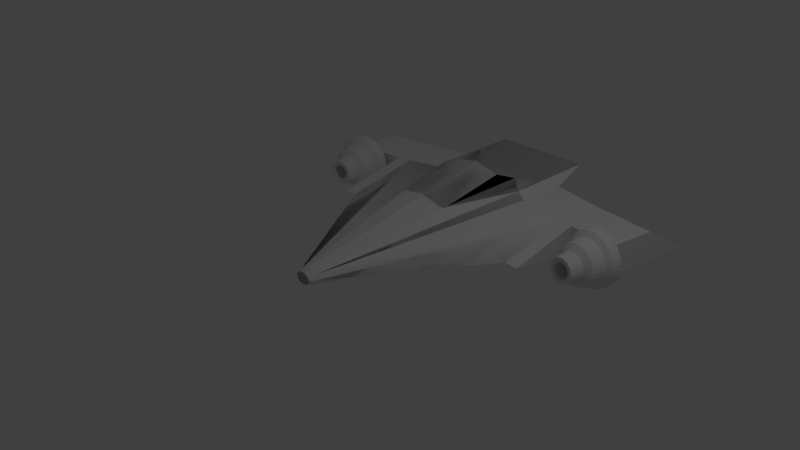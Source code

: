 # Source: SpaceShipV2.blend  (saved by Blender 2.79.0; exported with 4.5.12 LTS)
import bpy
from mathutils import Matrix  # noqa: F401  (used for matrix-valued properties, if any)

bpy.ops.wm.read_factory_settings(use_empty=True)
scene = bpy.context.scene
scene.name = 'Scene'

# ---- collections
col_collection_1 = bpy.data.collections.new('Collection 1'); scene.collection.children.link(col_collection_1)

# ---- world
world_world = bpy.data.worlds.new('World'); scene.world = world_world
world_world.color = (0.05088, 0.05088, 0.05088)
world_world.use_sun_shadow = False
world_world.sun_shadow_jitter_overblur = 0.0
world_world.cycles.sampling_method = 'MANUAL'

# ---- cameras
cam_camera = bpy.data.cameras.new('Camera')
cam_camera.clip_end = 100.0
cam_camera.lens = 35.0
cam_camera.sensor_width = 32.0
cam_camera.sensor_height = 18.0
cam_camera.ortho_scale = 7.314
cam_camera.dof.focus_distance = 0.0
cam_camera.dof.aperture_fstop = 128.0

# ---- lights
light_lamp = bpy.data.lights.new('Lamp', 'POINT')
light_lamp.transmission_factor = 0.0
light_lamp.cutoff_distance = 30.0
light_lamp.energy = 100.0
light_lamp.shadow_buffer_clip_start = 1.001
light_lamp.shadow_soft_size = 0.1
light_lamp.shadow_maximum_resolution = 0.006
light_lamp.use_absolute_resolution = True

# ---- meshes
me_cone = bpy.data.meshes.new('Cone')
me_cone.from_pydata([(0.3827, 0.4685, -1.0), (0.0534, 0.1289, 1.061), (0.7071, 0.4685, -2.079), (0.09868, 0.09868, 1.061), (1.424, 0.2818, -2.079), (0.1012, 0.07899, 1.061), (-1.424, 0.2818, -2.079), (-0.1012, 0.07899, 1.061), (-0.7071, 0.4685, -2.079), (-0.09868, 0.09868, 1.061), (-0.3827, 0.4685, -1.0), (-0.0534, 0.1289, 1.061), (0.3827, 0.4685, -2.4), (0.6187, 0.4197, -3.468), (1.624, -0.1517, -3.479), (-1.624, -0.1517, -3.479), (-0.6187, 0.4197, -3.468), (-0.3827, 0.4685, -2.4), (0.06506, 0.1571, 1.0), (0.1202, 0.1202, 1.0), (0.1571, 0.06506, 1.0), (-0.1202, 0.1202, 1.0), (-0.1571, 0.06506, 1.0), (-0.06506, 0.1571, 1.0), (0.05965, 0.144, 1.05), (0.1102, 0.1102, 1.05), (0.1311, 0.06506, 1.05), (-0.1102, 0.1102, 1.05), (-0.1311, 0.06506, 1.05), (-0.05965, 0.144, 1.05), (0.05731, 0.1383, 1.07), (0.1059, 0.1059, 1.07), (0.1199, 0.07106, 1.07), (-0.1059, 0.1059, 1.07), (-0.1199, 0.07106, 1.07), (-0.05731, 0.1383, 1.07), (0.3827, 0.4685, -1.0), (-0.3827, 0.4685, -1.0), (0.3827, 0.6414, -2.0), (-0.3827, 0.6414, -2.0), (0.1571, 0.06506, 1.0), (1.424, 0.06506, -1.0), (-0.1571, 0.06506, 1.0), (-1.424, 0.06506, -1.0), (1.624, 0.06506, -2.4), (-1.624, 0.06506, -2.4), (0.8155, 0.3752, -2.079), (-0.8155, 0.3752, -2.079), (0.3544, -0.009596, -3.372), (-0.3544, -0.009596, -3.372), (-0.7071, 0.4685, -2.779), (-1.524, 0.2818, -2.779), (0.7071, 0.4685, -2.779), (1.524, 0.2818, -2.779), (0.8655, 0.3752, -2.779), (-0.8655, 0.3752, -2.779), (-0.3827, -0.3384, -1.0), (-0.0534, 0.001182, 1.061), (-0.7071, -0.3384, -2.079), (-0.09868, 0.03143, 1.061), (-1.424, -0.1517, -2.079), (-0.1012, 0.05112, 1.061), (1.424, -0.1517, -2.079), (0.1012, 0.05112, 1.061), (0.7071, -0.3384, -2.079), (0.09868, 0.03143, 1.061), (0.3827, -0.3384, -1.0), (0.0534, 0.001182, 1.061), (-0.3827, -0.3384, -2.4), (-0.7071, -0.3384, -3.479), (-1.624, -0.1517, -3.479), (1.624, -0.1517, -3.479), (0.7071, -0.3384, -3.479), (0.3827, -0.3384, -2.4), (-0.06506, -0.02695, 1.0), (-0.1202, 0.009904, 1.0), (-0.1571, 0.06506, 1.0), (0.1202, 0.009904, 1.0), (0.1571, 0.06506, 1.0), (0.06506, -0.02695, 1.0), (-0.05965, -0.01389, 1.05), (-0.1102, 0.0199, 1.05), (-0.1311, 0.06506, 1.05), (0.1102, 0.0199, 1.05), (0.1311, 0.06506, 1.05), (0.05965, -0.01389, 1.05), (-0.05731, -0.008238, 1.07), (-0.1059, 0.02422, 1.07), (-0.1199, 0.05906, 1.07), (0.1059, 0.02422, 1.07), (0.1199, 0.05906, 1.07), (0.05731, -0.008238, 1.07), (-0.3827, -0.3384, -1.0), (0.3827, -0.3384, -1.0), (-0.3827, -0.5113, -2.0), (0.3827, -0.5113, -2.0), (-0.1571, 0.06506, 1.0), (-1.424, 0.06506, -1.0), (0.1571, 0.06506, 1.0), (1.424, 0.06506, -1.0), (-1.624, 0.06506, -2.4), (1.624, 0.06506, -2.4), (-0.8155, -0.245, -2.079), (0.8155, -0.245, -2.079), (-0.9155, -0.245, -3.361), (0.9155, -0.245, -3.361), (0.7071, -0.3384, -2.779), (1.524, -0.1517, -2.779), (-0.7071, -0.3384, -2.779), (-1.524, -0.1517, -2.779), (-0.8655, -0.245, -2.779), (0.8655, -0.245, -2.779), (-0.3827, -0.05839, -3.361), (-0.7071, 0.4685, -3.479), (0.7071, 0.4685, -3.479), (0.3827, -0.05839, -3.361), (0.442, 0.333, -3.398), (-0.442, 0.333, -3.398), (0.2978, 0.09891, -3.345), (-0.2978, 0.09891, -3.345), (-0.3544, 0.001326, -3.323), (-0.6187, 0.4306, -3.42), (0.6187, 0.4306, -3.42), (0.3544, 0.001326, -3.323), (0.1366, 0.3038, -3.253), (-0.1544, 0.3038, -3.253), (0.1366, 0.1499, -3.218), (-0.1544, 0.1499, -3.218), (-0.2978, 0.1098, -3.296), (-0.442, 0.344, -3.349), (0.442, 0.344, -3.349), (0.2978, 0.1098, -3.296), (-1.524, 0.2818, -2.779), (-1.424, 0.2818, -2.079), (-1.524, -0.1517, -2.779), (-1.424, -0.1517, -2.079), (-1.424, 0.06506, -1.0), (-1.624, -0.1517, -3.479), (-1.723, 0.2818, -2.765), (-1.623, 0.2818, -2.065), (-1.723, -0.1517, -2.765), (-1.623, -0.1517, -2.065), (-1.623, 0.06506, -0.9858), (-1.823, -0.1517, -3.465), (-2.218, 0.2818, -2.694), (-2.148, 0.2516, -1.99), (-2.218, -0.1517, -2.694), (-2.148, -0.1215, -1.99), (-2.318, -0.1517, -3.394), (-2.416, 0.2818, -2.666), (-2.286, 0.2516, -1.97), (-2.416, -0.1517, -2.666), (-2.286, -0.1215, -1.97), (-2.516, -0.1517, -3.366), (-2.118, 0.2818, -1.994), (-2.118, -0.1517, -1.994), (-2.316, 0.2818, -1.966), (-2.316, -0.1517, -1.966), (-2.158, 0.2516, -1.495), (-2.158, -0.1215, -1.495), (-2.236, 0.2516, -1.475), (-2.236, -0.1215, -1.475), (-2.184, 0.5209, -1.884), (-2.155, 0.4407, -1.695), (-2.107, 0.5133, -1.896), (-2.094, 0.4346, -1.705), (-2.033, 0.4907, -1.907), (-2.035, 0.4165, -1.714), (-1.965, 0.4539, -1.917), (-1.981, 0.3872, -1.722), (-1.906, 0.4045, -1.926), (-1.933, 0.3477, -1.729), (-1.857, 0.3442, -1.934), (-1.894, 0.2996, -1.735), (-1.821, 0.2755, -1.939), (-1.865, 0.2448, -1.739), (-1.798, 0.2009, -1.942), (-1.848, 0.1852, -1.742), (-1.791, 0.1233, -1.944), (-1.842, 0.1233, -1.743), (-1.798, 0.04577, -1.942), (-1.848, 0.06144, -1.742), (-1.821, -0.02882, -1.939), (-1.865, 0.00191, -1.739), (-1.857, -0.09756, -1.934), (-1.894, -0.05295, -1.735), (-1.906, -0.1578, -1.926), (-1.933, -0.101, -1.729), (-1.965, -0.2073, -1.917), (-1.981, -0.1405, -1.722), (-2.033, -0.244, -1.907), (-2.035, -0.1698, -1.714), (-2.107, -0.2666, -1.896), (-2.094, -0.1879, -1.705), (-2.184, -0.2743, -1.884), (-2.155, -0.194, -1.695), (-2.261, -0.2666, -1.873), (-2.217, -0.1879, -1.686), (-2.334, -0.244, -1.862), (-2.275, -0.1698, -1.677), (-2.402, -0.2073, -1.851), (-2.33, -0.1405, -1.669), (-2.462, -0.1578, -1.842), (-2.377, -0.101, -1.662), (-2.511, -0.09756, -1.835), (-2.416, -0.05295, -1.656), (-2.547, -0.02882, -1.829), (-2.445, 0.00191, -1.652), (-2.569, 0.04577, -1.826), (-2.463, 0.06144, -1.649), (-2.577, 0.1233, -1.825), (-2.469, 0.1233, -1.648), (-2.569, 0.2009, -1.826), (-2.463, 0.1852, -1.649), (-2.547, 0.2755, -1.829), (-2.445, 0.2448, -1.652), (-2.511, 0.3442, -1.835), (-2.416, 0.2996, -1.656), (-2.462, 0.4045, -1.842), (-2.377, 0.3477, -1.662), (-2.402, 0.4539, -1.851), (-2.33, 0.3872, -1.669), (-2.334, 0.4907, -1.862), (-2.275, 0.4165, -1.677), (-2.261, 0.5133, -1.873), (-2.217, 0.4346, -1.686), (-2.089, 0.5025, -1.761), (-2.164, 0.51, -1.75), (-2.017, 0.4805, -1.772), (-1.951, 0.4448, -1.782), (-1.893, 0.3967, -1.791), (-1.846, 0.3381, -1.798), (-1.81, 0.2713, -1.803), (-1.789, 0.1988, -1.807), (-1.781, 0.1233, -1.808), (-1.789, 0.04791, -1.807), (-1.81, -0.02461, -1.803), (-1.846, -0.09145, -1.798), (-1.893, -0.15, -1.791), (-1.951, -0.1981, -1.782), (-2.017, -0.2338, -1.772), (-2.089, -0.2558, -1.761), (-2.164, -0.2633, -1.75), (-2.238, -0.2558, -1.739), (-2.31, -0.2338, -1.728), (-2.376, -0.1981, -1.718), (-2.434, -0.15, -1.709), (-2.481, -0.09145, -1.702), (-2.517, -0.02461, -1.697), (-2.539, 0.04791, -1.693), (-2.546, 0.1233, -1.692), (-2.539, 0.1988, -1.693), (-2.517, 0.2713, -1.697), (-2.481, 0.3381, -1.702), (-2.434, 0.3967, -1.709), (-2.376, 0.4448, -1.718), (-2.31, 0.4805, -1.728), (-2.238, 0.5025, -1.739), (-2.079, 0.3205, -1.454), (-2.118, 0.3244, -1.448), (-2.042, 0.3091, -1.46), (-2.008, 0.2905, -1.465), (-1.977, 0.2655, -1.469), (-1.953, 0.235, -1.473), (-1.934, 0.2003, -1.476), (-1.923, 0.1626, -1.478), (-1.919, 0.1233, -1.478), (-1.923, 0.08412, -1.478), (-1.934, 0.0464, -1.476), (-1.953, 0.01165, -1.473), (-1.977, -0.01882, -1.469), (-2.008, -0.04382, -1.465), (-2.042, -0.0624, -1.46), (-2.079, -0.07384, -1.454), (-2.118, -0.0777, -1.448), (-2.157, -0.07384, -1.442), (-2.194, -0.0624, -1.437), (-2.228, -0.04382, -1.432), (-2.259, -0.01882, -1.427), (-2.283, 0.01165, -1.423), (-2.302, 0.0464, -1.42), (-2.313, 0.08412, -1.419), (-2.317, 0.1233, -1.418), (-2.313, 0.1626, -1.419), (-2.302, 0.2003, -1.42), (-2.283, 0.235, -1.423), (-2.259, 0.2655, -1.427), (-2.228, 0.2905, -1.432), (-2.194, 0.3091, -1.437), (-2.157, 0.3205, -1.442), (-2.071, 0.4084, -1.518), (-2.127, 0.414, -1.51), (-2.017, 0.3919, -1.527), (-1.968, 0.365, -1.534), (-1.924, 0.3289, -1.541), (-1.888, 0.2848, -1.546), (-1.862, 0.2346, -1.55), (-1.845, 0.18, -1.553), (-1.84, 0.1233, -1.553), (-1.845, 0.06664, -1.553), (-1.862, 0.01211, -1.55), (-1.888, -0.03814, -1.546), (-1.924, -0.08218, -1.541), (-1.968, -0.1183, -1.534), (-2.017, -0.1452, -1.527), (-2.071, -0.1617, -1.518), (-2.127, -0.1673, -1.51), (-2.183, -0.1617, -1.502), (-2.237, -0.1452, -1.493), (-2.287, -0.1183, -1.486), (-2.331, -0.08218, -1.479), (-2.366, -0.03814, -1.474), (-2.393, 0.01211, -1.47), (-2.409, 0.06664, -1.467), (-2.415, 0.1233, -1.467), (-2.409, 0.18, -1.467), (-2.393, 0.2346, -1.47), (-2.366, 0.2848, -1.474), (-2.331, 0.3289, -1.479), (-2.287, 0.365, -1.486), (-2.237, 0.3919, -1.493), (-2.183, 0.4084, -1.502), (-2.068, 0.2368, -1.27), (-2.091, 0.239, -1.267), (-2.047, 0.2302, -1.273), (-2.027, 0.2195, -1.276), (-2.01, 0.2051, -1.279), (-1.996, 0.1876, -1.281), (-1.985, 0.1676, -1.283), (-1.978, 0.1459, -1.284), (-1.976, 0.1233, -1.284), (-1.978, 0.1008, -1.284), (-1.985, 0.07907, -1.283), (-1.996, 0.05907, -1.281), (-2.01, 0.04154, -1.279), (-2.027, 0.02715, -1.276), (-2.047, 0.01646, -1.273), (-2.068, 0.009877, -1.27), (-2.091, 0.007654, -1.267), (-2.113, 0.009877, -1.263), (-2.134, 0.01646, -1.26), (-2.154, 0.02715, -1.257), (-2.172, 0.04154, -1.255), (-2.186, 0.05907, -1.252), (-2.196, 0.07907, -1.251), (-2.203, 0.1008, -1.25), (-2.205, 0.1233, -1.25), (-2.203, 0.1459, -1.25), (-2.196, 0.1676, -1.251), (-2.186, 0.1876, -1.252), (-2.172, 0.2051, -1.255), (-2.154, 0.2195, -1.257), (-2.134, 0.2302, -1.26), (-2.113, 0.2368, -1.263), (-2.056, 0.2959, -1.268), (-2.09, 0.2992, -1.263), (-2.023, 0.2859, -1.273), (-1.993, 0.2696, -1.277), (-1.967, 0.2477, -1.281), (-1.945, 0.2211, -1.285), (-1.929, 0.1907, -1.287), (-1.919, 0.1577, -1.289), (-1.916, 0.1233, -1.289), (-1.919, 0.08902, -1.289), (-1.929, 0.05602, -1.287), (-1.945, 0.02561, -1.285), (-1.967, -0.001045, -1.281), (-1.993, -0.02292, -1.277), (-2.023, -0.03918, -1.273), (-2.056, -0.04919, -1.268), (-2.09, -0.05257, -1.263), (-2.124, -0.04919, -1.258), (-2.157, -0.03918, -1.253), (-2.187, -0.02292, -1.248), (-2.213, -0.001045, -1.244), (-2.235, 0.02561, -1.241), (-2.251, 0.05602, -1.239), (-2.261, 0.08902, -1.237), (-2.264, 0.1233, -1.237), (-2.261, 0.1577, -1.237), (-2.251, 0.1907, -1.239), (-2.235, 0.2211, -1.241), (-2.213, 0.2477, -1.244), (-2.187, 0.2696, -1.248), (-2.157, 0.2859, -1.253), (-2.124, 0.2959, -1.258), (-2.1, 0.2267, -1.468), (-2.121, 0.2288, -1.465), (-2.081, 0.2207, -1.471), (-2.063, 0.211, -1.474), (-2.047, 0.1979, -1.476), (-2.034, 0.1819, -1.478), (-2.024, 0.1637, -1.479), (-2.018, 0.1439, -1.48), (-2.016, 0.1233, -1.481), (-2.018, 0.1028, -1.48), (-2.024, 0.083, -1.479), (-2.034, 0.06477, -1.478), (-2.047, 0.0488, -1.476), (-2.063, 0.03569, -1.474), (-2.081, 0.02595, -1.471), (-2.1, 0.01995, -1.468), (-2.121, 0.01793, -1.465), (-2.141, 0.01995, -1.462), (-2.16, 0.02595, -1.459), (-2.178, 0.03569, -1.456), (-2.194, 0.0488, -1.454), (-2.207, 0.06477, -1.452), (-2.217, 0.083, -1.45), (-2.223, 0.1028, -1.449), (-2.225, 0.1233, -1.449), (-2.223, 0.1439, -1.449), (-2.217, 0.1637, -1.45), (-2.207, 0.1819, -1.452), (-2.194, 0.1979, -1.454), (-2.178, 0.211, -1.456), (-2.16, 0.2207, -1.459), (-2.141, 0.2267, -1.462), (0.0, 0.5446, -1.0), (0.0, 0.1396, 1.061), (-0.3827, 0.4685, -1.0), (-0.0534, 0.1289, 1.061), (-0.7071, 0.4685, -2.079), (-0.09868, 0.09868, 1.061), (-1.424, 0.2818, -2.079), (-0.1012, 0.07899, 1.061), (0.0, 0.06506, -1.0), (1.424, 0.2818, -2.079), (0.1012, 0.07899, 1.061), (0.7071, 0.4685, -2.079), (0.09868, 0.09868, 1.061), (0.3827, 0.4685, -1.0), (0.0534, 0.1289, 1.061), (0.0, 0.5446, -2.4), (-0.3827, 0.4685, -2.4), (-0.6187, 0.4197, -3.468), (-1.624, -0.1517, -3.479), (1.624, -0.1517, -3.479), (0.6187, 0.4197, -3.468), (0.3827, 0.4685, -2.4), (0.0, 0.06506, -2.4), (-0.06506, 0.1571, 1.0), (0.0, 0.17, 1.0), (-0.1202, 0.1202, 1.0), (-0.1571, 0.06506, 1.0), (0.1202, 0.1202, 1.0), (0.1571, 0.06506, 1.0), (0.06506, 0.1571, 1.0), (-0.05965, 0.144, 1.05), (0.0, 0.1559, 1.05), (-0.1102, 0.1102, 1.05), (-0.1311, 0.06506, 1.05), (0.1102, 0.1102, 1.05), (0.1311, 0.06506, 1.05), (0.05965, 0.144, 1.05), (-0.05731, 0.1383, 1.07), (0.0, 0.1497, 1.07), (-0.1059, 0.1059, 1.07), (-0.1199, 0.07106, 1.07), (0.1059, 0.1059, 1.07), (0.1199, 0.07106, 1.07), (0.05731, 0.1383, 1.07), (0.0, 0.5446, -1.0), (-0.3827, 0.4685, -1.0), (0.3827, 0.4685, -1.0), (0.0, 0.7175, -2.0), (-0.3827, 0.6414, -2.0), (0.3827, 0.6414, -2.0), (-0.1571, 0.06506, 1.0), (-1.424, 0.06506, -1.0), (0.1571, 0.06506, 1.0), (0.0, 0.06506, -1.0), (1.424, 0.06506, -1.0), (-1.624, 0.06506, -2.4), (0.0, 0.06506, -2.4), (1.624, 0.06506, -2.4), (-0.8155, 0.3752, -2.079), (0.8155, 0.3752, -2.079), (-0.3544, -0.009596, -3.372), (0.3544, -0.009596, -3.372), (0.7071, 0.4685, -2.779), (1.524, 0.2818, -2.779), (-0.7071, 0.4685, -2.779), (-1.524, 0.2818, -2.779), (-0.8655, 0.3752, -2.779), (0.8655, 0.3752, -2.779), (0.0, -0.4145, -1.0), (0.0, -0.009441, 1.061), (0.3827, -0.3384, -1.0), (0.0534, 0.001182, 1.061), (0.7071, -0.3384, -2.079), (0.09868, 0.03143, 1.061), (1.424, -0.1517, -2.079), (0.1012, 0.05112, 1.061), (0.0, 0.06506, -1.0), (-1.424, -0.1517, -2.079), (-0.1012, 0.05112, 1.061), (-0.7071, -0.3384, -2.079), (-0.09868, 0.03143, 1.061), (-0.3827, -0.3384, -1.0), (-0.0534, 0.001182, 1.061), (0.0, -0.4145, -2.4), (0.3827, -0.3384, -2.4), (0.7071, -0.3384, -3.479), (1.624, -0.1517, -3.479), (-1.624, -0.1517, -3.479), (-0.7071, -0.3384, -3.479), (-0.3827, -0.3384, -2.4), (0.0, 0.06506, -2.4), (0.06506, -0.02695, 1.0), (0.0, -0.03989, 1.0), (0.1202, 0.009904, 1.0), (0.1571, 0.06506, 1.0), (-0.1202, 0.009904, 1.0), (-0.1571, 0.06506, 1.0), (-0.06506, -0.02695, 1.0), (0.05965, -0.01389, 1.05), (0.0, -0.02575, 1.05), (0.1102, 0.0199, 1.05), (0.1311, 0.06506, 1.05), (-0.1102, 0.0199, 1.05), (-0.1311, 0.06506, 1.05), (-0.05965, -0.01389, 1.05), (0.05731, -0.008238, 1.07), (0.0, -0.01964, 1.07), (0.1059, 0.02422, 1.07), (0.1199, 0.05906, 1.07), (-0.1059, 0.02422, 1.07), (-0.1199, 0.05906, 1.07), (-0.05731, -0.008238, 1.07), (0.0, -0.4145, -1.0), (0.3827, -0.3384, -1.0), (-0.3827, -0.3384, -1.0), (0.0, -0.5874, -2.0), (0.3827, -0.5113, -2.0), (-0.3827, -0.5113, -2.0), (0.1571, 0.06506, 1.0), (1.424, 0.06506, -1.0), (-0.1571, 0.06506, 1.0), (0.0, 0.06506, -1.0), (-1.424, 0.06506, -1.0), (1.624, 0.06506, -2.4), (0.0, 0.06506, -2.4), (-1.624, 0.06506, -2.4), (0.8155, -0.245, -2.079), (-0.8155, -0.245, -2.079), (0.9155, -0.245, -3.361), (-0.9155, -0.245, -3.361), (-0.7071, -0.3384, -2.779), (-1.524, -0.1517, -2.779), (0.7071, -0.3384, -2.779), (1.524, -0.1517, -2.779), (0.8655, -0.245, -2.779), (-0.8655, -0.245, -2.779), (0.3827, -0.05839, -3.361), (0.7071, 0.4685, -3.479), (-0.7071, 0.4685, -3.479), (-0.3827, -0.05839, -3.361), (-0.442, 0.333, -3.398), (0.442, 0.333, -3.398), (-0.2978, 0.09891, -3.345), (0.2978, 0.09891, -3.345), (0.3544, 0.001326, -3.323), (0.6187, 0.4306, -3.42), (-0.6187, 0.4306, -3.42), (-0.3544, 0.001326, -3.323), (-0.1366, 0.3038, -3.253), (0.1544, 0.3038, -3.253), (-0.1366, 0.1499, -3.218), (0.1544, 0.1499, -3.218), (0.2978, 0.1098, -3.296), (0.442, 0.344, -3.349), (-0.442, 0.344, -3.349), (-0.2978, 0.1098, -3.296), (1.524, 0.2818, -2.779), (1.424, 0.2818, -2.079), (1.524, -0.1517, -2.779), (1.424, -0.1517, -2.079), (1.424, 0.06506, -1.0), (1.624, -0.1517, -3.479), (1.723, 0.2818, -2.765), (1.623, 0.2818, -2.065), (1.723, -0.1517, -2.765), (1.623, -0.1517, -2.065), (1.623, 0.06506, -0.9858), (1.823, -0.1517, -3.465), (2.218, 0.2818, -2.694), (2.148, 0.2516, -1.99), (2.218, -0.1517, -2.694), (2.148, -0.1215, -1.99), (2.318, -0.1517, -3.394), (2.416, 0.2818, -2.666), (2.286, 0.2516, -1.97), (2.416, -0.1517, -2.666), (2.286, -0.1215, -1.97), (2.516, -0.1517, -3.366), (2.118, 0.2818, -1.994), (2.118, -0.1517, -1.994), (2.316, 0.2818, -1.966), (2.316, -0.1517, -1.966), (2.158, 0.2516, -1.495), (2.158, -0.1215, -1.495), (2.236, 0.2516, -1.475), (2.236, -0.1215, -1.475), (2.184, 0.5209, -1.867), (2.155, 0.4407, -1.678), (2.107, 0.5133, -1.878), (2.094, 0.4346, -1.687), (2.033, 0.4907, -1.89), (2.035, 0.4165, -1.696), (1.965, 0.4539, -1.9), (1.981, 0.3872, -1.704), (1.906, 0.4045, -1.909), (1.933, 0.3477, -1.711), (1.857, 0.3442, -1.916), (1.894, 0.2996, -1.717), (1.821, 0.2755, -1.922), (1.865, 0.2448, -1.722), (1.798, 0.2009, -1.925), (1.848, 0.1852, -1.724), (1.791, 0.1233, -1.926), (1.842, 0.1233, -1.725), (1.798, 0.04577, -1.925), (1.848, 0.06144, -1.724), (1.821, -0.02882, -1.922), (1.865, 0.00191, -1.722), (1.857, -0.09756, -1.916), (1.894, -0.05295, -1.717), (1.906, -0.1578, -1.909), (1.933, -0.101, -1.711), (1.965, -0.2073, -1.9), (1.981, -0.1405, -1.704), (2.033, -0.244, -1.89), (2.035, -0.1698, -1.696), (2.107, -0.2666, -1.878), (2.094, -0.1879, -1.687), (2.184, -0.2743, -1.867), (2.155, -0.194, -1.678), (2.261, -0.2666, -1.855), (2.217, -0.1879, -1.669), (2.334, -0.244, -1.844), (2.275, -0.1698, -1.66), (2.402, -0.2073, -1.834), (2.33, -0.1405, -1.652), (2.462, -0.1578, -1.825), (2.377, -0.101, -1.645), (2.511, -0.09756, -1.818), (2.416, -0.05295, -1.639), (2.547, -0.02882, -1.812), (2.445, 0.00191, -1.634), (2.569, 0.04577, -1.809), (2.463, 0.06144, -1.632), (2.577, 0.1233, -1.808), (2.469, 0.1233, -1.631), (2.569, 0.2009, -1.809), (2.463, 0.1852, -1.632), (2.547, 0.2755, -1.812), (2.445, 0.2448, -1.634), (2.511, 0.3442, -1.818), (2.416, 0.2996, -1.639), (2.462, 0.4045, -1.825), (2.377, 0.3477, -1.645), (2.402, 0.4539, -1.834), (2.33, 0.3872, -1.652), (2.334, 0.4907, -1.844), (2.275, 0.4165, -1.66), (2.261, 0.5133, -1.855), (2.217, 0.4346, -1.669), (2.089, 0.5025, -1.744), (2.164, 0.51, -1.733), (2.017, 0.4805, -1.755), (1.951, 0.4448, -1.765), (1.893, 0.3967, -1.773), (1.846, 0.3381, -1.781), (1.81, 0.2713, -1.786), (1.789, 0.1988, -1.789), (1.781, 0.1233, -1.79), (1.789, 0.04791, -1.789), (1.81, -0.02461, -1.786), (1.846, -0.09145, -1.781), (1.893, -0.15, -1.773), (1.951, -0.1981, -1.765), (2.017, -0.2338, -1.755), (2.089, -0.2558, -1.744), (2.164, -0.2633, -1.733), (2.238, -0.2558, -1.721), (2.31, -0.2338, -1.711), (2.376, -0.1981, -1.701), (2.434, -0.15, -1.692), (2.481, -0.09145, -1.685), (2.517, -0.02461, -1.679), (2.539, 0.04791, -1.676), (2.546, 0.1233, -1.675), (2.539, 0.1988, -1.676), (2.517, 0.2713, -1.679), (2.481, 0.3381, -1.685), (2.434, 0.3967, -1.692), (2.376, 0.4448, -1.701), (2.31, 0.4805, -1.711), (2.238, 0.5025, -1.721), (2.079, 0.3205, -1.437), (2.118, 0.3244, -1.431), (2.042, 0.3091, -1.442), (2.008, 0.2905, -1.447), (1.977, 0.2655, -1.452), (1.953, 0.235, -1.456), (1.934, 0.2003, -1.459), (1.923, 0.1626, -1.46), (1.919, 0.1233, -1.461), (1.923, 0.08412, -1.46), (1.934, 0.0464, -1.459), (1.953, 0.01165, -1.456), (1.977, -0.01882, -1.452), (2.008, -0.04382, -1.447), (2.042, -0.0624, -1.442), (2.079, -0.07384, -1.437), (2.118, -0.0777, -1.431), (2.157, -0.07384, -1.425), (2.194, -0.0624, -1.419), (2.228, -0.04382, -1.414), (2.259, -0.01882, -1.41), (2.283, 0.01165, -1.406), (2.302, 0.0464, -1.403), (2.313, 0.08412, -1.401), (2.317, 0.1233, -1.401), (2.313, 0.1626, -1.401), (2.302, 0.2003, -1.403), (2.283, 0.235, -1.406), (2.259, 0.2655, -1.41), (2.228, 0.2905, -1.414), (2.194, 0.3091, -1.419), (2.157, 0.3205, -1.425), (2.071, 0.4084, -1.501), (2.127, 0.414, -1.493), (2.017, 0.3919, -1.509), (1.968, 0.365, -1.517), (1.924, 0.3289, -1.523), (1.888, 0.2848, -1.529), (1.862, 0.2346, -1.533), (1.845, 0.18, -1.535), (1.84, 0.1233, -1.536), (1.845, 0.06664, -1.535), (1.862, 0.01211, -1.533), (1.888, -0.03814, -1.529), (1.924, -0.08218, -1.523), (1.968, -0.1183, -1.517), (2.017, -0.1452, -1.509), (2.071, -0.1617, -1.501), (2.127, -0.1673, -1.493), (2.183, -0.1617, -1.484), (2.237, -0.1452, -1.476), (2.287, -0.1183, -1.468), (2.331, -0.08218, -1.462), (2.366, -0.03814, -1.457), (2.393, 0.01211, -1.453), (2.409, 0.06664, -1.45), (2.415, 0.1233, -1.449), (2.409, 0.18, -1.45), (2.393, 0.2346, -1.453), (2.366, 0.2848, -1.457), (2.331, 0.3289, -1.462), (2.287, 0.365, -1.468), (2.237, 0.3919, -1.476), (2.183, 0.4084, -1.484), (2.068, 0.2368, -1.253), (2.091, 0.239, -1.249), (2.047, 0.2302, -1.256), (2.027, 0.2195, -1.259), (2.01, 0.2051, -1.262), (1.996, 0.1876, -1.264), (1.985, 0.1676, -1.265), (1.978, 0.1459, -1.266), (1.976, 0.1233, -1.267), (1.978, 0.1008, -1.266), (1.985, 0.07907, -1.265), (1.996, 0.05907, -1.264), (2.01, 0.04154, -1.262), (2.027, 0.02715, -1.259), (2.047, 0.01646, -1.256), (2.068, 0.009877, -1.253), (2.091, 0.007654, -1.249), (2.113, 0.009877, -1.246), (2.134, 0.01646, -1.243), (2.154, 0.02715, -1.24), (2.172, 0.04154, -1.237), (2.186, 0.05907, -1.235), (2.196, 0.07907, -1.233), (2.203, 0.1008, -1.233), (2.205, 0.1233, -1.232), (2.203, 0.1459, -1.233), (2.196, 0.1676, -1.233), (2.186, 0.1876, -1.235), (2.172, 0.2051, -1.237), (2.154, 0.2195, -1.24), (2.134, 0.2302, -1.243), (2.113, 0.2368, -1.246), (2.056, 0.2959, -1.251), (2.09, 0.2992, -1.245), (2.023, 0.2859, -1.255), (1.993, 0.2696, -1.26), (1.967, 0.2477, -1.264), (1.945, 0.2211, -1.267), (1.929, 0.1907, -1.27), (1.919, 0.1577, -1.271), (1.916, 0.1233, -1.272), (1.919, 0.08902, -1.271), (1.929, 0.05602, -1.27), (1.945, 0.02561, -1.267), (1.967, -0.001045, -1.264), (1.993, -0.02292, -1.26), (2.023, -0.03918, -1.255), (2.056, -0.04919, -1.251), (2.09, -0.05257, -1.245), (2.124, -0.04919, -1.24), (2.157, -0.03918, -1.235), (2.187, -0.02292, -1.231), (2.213, -0.001045, -1.227), (2.235, 0.02561, -1.224), (2.251, 0.05602, -1.221), (2.261, 0.08902, -1.22), (2.264, 0.1233, -1.219), (2.261, 0.1577, -1.22), (2.251, 0.1907, -1.221), (2.235, 0.2211, -1.224), (2.213, 0.2477, -1.227), (2.187, 0.2696, -1.231), (2.157, 0.2859, -1.235), (2.124, 0.2959, -1.24), (2.1, 0.2267, -1.451), (2.121, 0.2288, -1.447), (2.081, 0.2207, -1.453), (2.063, 0.211, -1.456), (2.047, 0.1979, -1.459), (2.034, 0.1819, -1.461), (2.024, 0.1637, -1.462), (2.018, 0.1439, -1.463), (2.016, 0.1233, -1.463), (2.018, 0.1028, -1.463), (2.024, 0.083, -1.462), (2.034, 0.06477, -1.461), (2.047, 0.0488, -1.459), (2.063, 0.03569, -1.456), (2.081, 0.02595, -1.453), (2.1, 0.01995, -1.451), (2.121, 0.01793, -1.447), (2.141, 0.01995, -1.444), (2.16, 0.02595, -1.441), (2.178, 0.03569, -1.439), (2.194, 0.0488, -1.436), (2.207, 0.06477, -1.434), (2.217, 0.083, -1.433), (2.223, 0.1028, -1.432), (2.225, 0.1233, -1.432), (2.223, 0.1439, -1.432), (2.217, 0.1637, -1.433), (2.207, 0.1819, -1.434), (2.194, 0.1979, -1.436), (2.178, 0.211, -1.439), (2.16, 0.2207, -1.441), (2.141, 0.2267, -1.444)], [], [(418, 442, 18, 0), (0, 18, 19, 2), (2, 19, 20, 4, 46), (20, 22, 42, 40), (4, 20, 40, 41), (6, 22, 21, 8, 47), (18, 442, 23, 21, 22, 426, 20, 19), (8, 21, 23, 10), (10, 23, 442, 418), (55, 50, 113, 112), (15, 440, 474, 45), (1, 419, 11, 9, 7, 5, 3), (112, 115, 14, 440, 15), (8, 10, 17, 113, 50), (0, 2, 52, 114, 12), (22, 6, 43, 42), (418, 0, 36, 462), (12, 433, 465, 38), (54, 53, 14, 115), (449, 24, 18, 442), (24, 25, 19, 18), (25, 26, 20, 19), (28, 27, 21, 22), (27, 29, 23, 21), (29, 449, 442, 23), (26, 28, 22, 20), (456, 30, 24, 449), (30, 31, 25, 24), (31, 32, 26, 25), (34, 33, 27, 28), (33, 35, 29, 27), (35, 456, 449, 29), (32, 34, 28, 26), (419, 1, 30, 456), (1, 3, 31, 30), (3, 5, 32, 31), (7, 9, 33, 34), (9, 11, 35, 33), (11, 419, 456, 35), (5, 7, 34, 32), (462, 36, 38, 465), (37, 462, 465, 39), (10, 418, 462, 37), (433, 17, 39, 465), (0, 12, 38, 36), (17, 10, 37, 39), (41, 40, 471), (471, 42, 43), (40, 42, 471), (471, 43, 45, 474), (41, 471, 474, 44), (440, 14, 44, 474), (14, 53, 4, 41, 44), (52, 54, 115, 114), (2, 46, 54, 52), (46, 4, 53, 54), (51, 55, 112, 15), (6, 47, 55, 51), (47, 8, 50, 55), (486, 510, 74, 56), (56, 74, 75, 58), (58, 75, 76, 60, 102), (76, 78, 98, 96), (60, 76, 96, 97), (62, 78, 77, 64, 103), (74, 510, 79, 77, 78, 494, 76, 75), (64, 77, 79, 66), (66, 79, 510, 486), (111, 106, 72, 105), (71, 508, 542, 101), (57, 487, 67, 65, 63, 61, 59), (105, 104, 70, 508, 71), (64, 66, 73, 72, 106), (56, 58, 108, 69, 68), (78, 62, 99, 98), (486, 56, 92, 530), (62, 107, 71, 101, 99), (68, 501, 533, 94), (110, 109, 70, 104), (517, 80, 74, 510), (80, 81, 75, 74), (81, 82, 76, 75), (84, 83, 77, 78), (83, 85, 79, 77), (85, 517, 510, 79), (82, 84, 78, 76), (524, 86, 80, 517), (86, 87, 81, 80), (87, 88, 82, 81), (90, 89, 83, 84), (89, 91, 85, 83), (91, 524, 517, 85), (88, 90, 84, 82), (487, 57, 86, 524), (57, 59, 87, 86), (59, 61, 88, 87), (63, 65, 89, 90), (65, 67, 91, 89), (67, 487, 524, 91), (61, 63, 90, 88), (530, 92, 94, 533), (93, 530, 533, 95), (66, 486, 530, 93), (501, 73, 95, 533), (56, 68, 94, 92), (73, 66, 93, 95), (97, 96, 539), (539, 98, 99), (96, 98, 539), (539, 99, 101, 542), (97, 539, 542, 100), (508, 70, 100, 542), (108, 110, 104, 69), (58, 102, 110, 108), (102, 60, 109, 110), (501, 68, 69, 72, 73), (107, 111, 105, 71), (62, 103, 111, 107), (103, 64, 106, 111), (433, 12, 114, 113, 17), (48, 49, 120, 123), (16, 49, 112, 113), (48, 13, 114, 115), (49, 48, 115, 112), (13, 16, 113, 114), (118, 119, 128, 131), (49, 16, 121, 120), (16, 13, 122, 121), (13, 48, 123, 122), (117, 119, 120, 121), (118, 116, 122, 123), (119, 118, 123, 120), (116, 117, 121, 122), (127, 125, 124, 126), (119, 117, 129, 128), (117, 116, 130, 129), (116, 118, 131, 130), (125, 127, 128, 129), (126, 124, 130, 131), (127, 126, 131, 128), (124, 125, 129, 130), (105, 72, 69, 104), (60, 97, 136, 135), (51, 70, 137, 132), (134, 135, 141, 140), (137, 134, 140, 143), (70, 109, 134, 137), (6, 51, 132, 133), (97, 6, 133, 136), (109, 60, 135, 134), (141, 139, 154, 155), (141, 142, 139), (136, 133, 139, 142), (132, 137, 143, 138), (135, 136, 142, 141), (133, 132, 138, 139), (145, 150, 160, 158), (143, 140, 146, 148), (140, 141, 155, 146), (138, 143, 148, 144), (139, 138, 144, 154), (156, 149, 153, 151, 157), (148, 146, 151, 153), (154, 144, 149, 156), (144, 148, 153, 149), (146, 155, 157, 151), (145, 147, 155, 154), (152, 150, 156, 157), (150, 145, 154, 156), (147, 152, 157, 155), (159, 158, 160, 161), (147, 145, 158, 159), (152, 147, 159, 161), (150, 152, 161, 160), (162, 227, 226, 164), (164, 226, 228, 166), (166, 228, 229, 168), (168, 229, 230, 170), (170, 230, 231, 172), (172, 231, 232, 174), (174, 232, 233, 176), (176, 233, 234, 178), (178, 234, 235, 180), (180, 235, 236, 182), (182, 236, 237, 184), (184, 237, 238, 186), (186, 238, 239, 188), (188, 239, 240, 190), (190, 240, 241, 192), (192, 241, 242, 194), (194, 242, 243, 196), (196, 243, 244, 198), (198, 244, 245, 200), (200, 245, 246, 202), (202, 246, 247, 204), (204, 247, 248, 206), (206, 248, 249, 208), (208, 249, 250, 210), (210, 250, 251, 212), (212, 251, 252, 214), (214, 252, 253, 216), (216, 253, 254, 218), (218, 254, 255, 220), (220, 255, 256, 222), (171, 169, 293, 294), (222, 256, 257, 224), (224, 257, 227, 162), (162, 164, 166, 168, 170, 172, 174, 176, 178, 180, 182, 184, 186, 188, 190, 192, 194, 196, 198, 200, 202, 204, 206, 208, 210, 212, 214, 216, 218, 220, 222, 224), (163, 165, 226, 227), (165, 167, 228, 226), (167, 169, 229, 228), (169, 171, 230, 229), (171, 173, 231, 230), (173, 175, 232, 231), (175, 177, 233, 232), (177, 179, 234, 233), (179, 181, 235, 234), (181, 183, 236, 235), (183, 185, 237, 236), (185, 187, 238, 237), (187, 189, 239, 238), (189, 191, 240, 239), (191, 193, 241, 240), (193, 195, 242, 241), (195, 197, 243, 242), (197, 199, 244, 243), (199, 201, 245, 244), (201, 203, 246, 245), (203, 205, 247, 246), (205, 207, 248, 247), (207, 209, 249, 248), (209, 211, 250, 249), (211, 213, 251, 250), (213, 215, 252, 251), (215, 217, 253, 252), (217, 219, 254, 253), (219, 221, 255, 254), (221, 223, 256, 255), (223, 225, 257, 256), (225, 163, 227, 257), (268, 267, 363, 364), (225, 223, 320, 321), (199, 197, 307, 308), (173, 171, 294, 295), (163, 225, 321, 291), (201, 199, 308, 309), (175, 173, 295, 296), (203, 201, 309, 310), (177, 175, 296, 297), (205, 203, 310, 311), (179, 177, 297, 298), (207, 205, 311, 312), (181, 179, 298, 299), (209, 207, 312, 313), (183, 181, 299, 300), (211, 209, 313, 314), (185, 183, 300, 301), (213, 211, 314, 315), (187, 185, 301, 302), (215, 213, 315, 316), (189, 187, 302, 303), (217, 215, 316, 317), (191, 189, 303, 304), (165, 163, 291, 290), (219, 217, 317, 318), (193, 191, 304, 305), (167, 165, 290, 292), (221, 219, 318, 319), (195, 193, 305, 306), (169, 167, 292, 293), (223, 221, 319, 320), (197, 195, 306, 307), (259, 258, 290, 291), (258, 260, 292, 290), (260, 261, 293, 292), (261, 262, 294, 293), (262, 263, 295, 294), (263, 264, 296, 295), (264, 265, 297, 296), (265, 266, 298, 297), (266, 267, 299, 298), (267, 268, 300, 299), (268, 269, 301, 300), (269, 270, 302, 301), (270, 271, 303, 302), (271, 272, 304, 303), (272, 273, 305, 304), (273, 274, 306, 305), (274, 275, 307, 306), (275, 276, 308, 307), (276, 277, 309, 308), (277, 278, 310, 309), (278, 279, 311, 310), (279, 280, 312, 311), (280, 281, 313, 312), (281, 282, 314, 313), (282, 283, 315, 314), (283, 284, 316, 315), (284, 285, 317, 316), (285, 286, 318, 317), (286, 287, 319, 318), (287, 288, 320, 319), (288, 289, 321, 320), (289, 259, 291, 321), (338, 337, 401, 402), (282, 281, 377, 378), (269, 268, 364, 365), (283, 282, 378, 379), (270, 269, 365, 366), (284, 283, 379, 380), (271, 270, 366, 367), (285, 284, 380, 381), (272, 271, 367, 368), (258, 259, 355, 354), (286, 285, 381, 382), (273, 272, 368, 369), (260, 258, 354, 356), (287, 286, 382, 383), (274, 273, 369, 370), (261, 260, 356, 357), (288, 287, 383, 384), (275, 274, 370, 371), (262, 261, 357, 358), (289, 288, 384, 385), (276, 275, 371, 372), (263, 262, 358, 359), (259, 289, 385, 355), (277, 276, 372, 373), (264, 263, 359, 360), (278, 277, 373, 374), (265, 264, 360, 361), (279, 278, 374, 375), (266, 265, 361, 362), (280, 279, 375, 376), (267, 266, 362, 363), (281, 280, 376, 377), (323, 322, 354, 355), (322, 324, 356, 354), (324, 325, 357, 356), (325, 326, 358, 357), (326, 327, 359, 358), (327, 328, 360, 359), (328, 329, 361, 360), (329, 330, 362, 361), (330, 331, 363, 362), (331, 332, 364, 363), (332, 333, 365, 364), (333, 334, 366, 365), (334, 335, 367, 366), (335, 336, 368, 367), (336, 337, 369, 368), (337, 338, 370, 369), (338, 339, 371, 370), (339, 340, 372, 371), (340, 341, 373, 372), (341, 342, 374, 373), (342, 343, 375, 374), (343, 344, 376, 375), (344, 345, 377, 376), (345, 346, 378, 377), (346, 347, 379, 378), (347, 348, 380, 379), (348, 349, 381, 380), (349, 350, 382, 381), (350, 351, 383, 382), (351, 352, 384, 383), (352, 353, 385, 384), (353, 323, 355, 385), (386, 387, 417, 416, 415, 414, 413, 412, 411, 410, 409, 408, 407, 406, 405, 404, 403, 402, 401, 400, 399, 398, 397, 396, 395, 394, 393, 392, 391, 390, 389, 388), (325, 324, 388, 389), (352, 351, 415, 416), (339, 338, 402, 403), (326, 325, 389, 390), (353, 352, 416, 417), (340, 339, 403, 404), (327, 326, 390, 391), (323, 353, 417, 387), (341, 340, 404, 405), (328, 327, 391, 392), (342, 341, 405, 406), (329, 328, 392, 393), (343, 342, 406, 407), (330, 329, 393, 394), (344, 343, 407, 408), (331, 330, 394, 395), (345, 344, 408, 409), (332, 331, 395, 396), (346, 345, 409, 410), (333, 332, 396, 397), (347, 346, 410, 411), (334, 333, 397, 398), (348, 347, 411, 412), (335, 334, 398, 399), (349, 348, 412, 413), (336, 335, 399, 400), (322, 323, 387, 386), (350, 349, 413, 414), (337, 336, 400, 401), (324, 322, 386, 388), (351, 350, 414, 415), (418, 420, 441, 442), (420, 422, 443, 441), (422, 476, 424, 444, 443), (444, 468, 470, 446), (424, 469, 468, 444), (427, 477, 429, 445, 446), (441, 443, 444, 426, 446, 445, 447, 442), (429, 431, 447, 445), (431, 418, 442, 447), (485, 554, 555, 480), (437, 475, 474, 440), (421, 423, 425, 428, 430, 432, 419), (554, 437, 440, 436, 557), (429, 480, 555, 439, 431), (420, 434, 556, 482, 422), (446, 470, 472, 427), (418, 462, 463, 420), (434, 466, 465, 433), (484, 557, 436, 483), (449, 442, 441, 448), (448, 441, 443, 450), (450, 443, 444, 451), (453, 446, 445, 452), (452, 445, 447, 454), (454, 447, 442, 449), (451, 444, 446, 453), (456, 449, 448, 455), (455, 448, 450, 457), (457, 450, 451, 458), (460, 453, 452, 459), (459, 452, 454, 461), (461, 454, 449, 456), (458, 451, 453, 460), (419, 456, 455, 421), (421, 455, 457, 423), (423, 457, 458, 425), (428, 460, 459, 430), (430, 459, 461, 432), (432, 461, 456, 419), (425, 458, 460, 428), (462, 465, 466, 463), (464, 467, 465, 462), (431, 464, 462, 418), (433, 465, 467, 439), (420, 463, 466, 434), (439, 467, 464, 431), (469, 471, 468), (471, 472, 470), (468, 471, 470), (471, 474, 475, 472), (469, 473, 474, 471), (440, 474, 473, 436), (436, 473, 469, 424, 483), (482, 556, 557, 484), (422, 482, 484, 476), (476, 484, 483, 424), (481, 437, 554, 485), (427, 481, 485, 477), (477, 485, 480, 429), (486, 488, 509, 510), (488, 490, 511, 509), (490, 544, 492, 512, 511), (512, 536, 538, 514), (492, 537, 536, 512), (495, 545, 497, 513, 514), (509, 511, 512, 494, 514, 513, 515, 510), (497, 499, 515, 513), (499, 486, 510, 515), (553, 547, 506, 548), (505, 543, 542, 508), (489, 491, 493, 496, 498, 500, 487), (547, 505, 508, 504, 546), (497, 548, 506, 507, 499), (488, 502, 503, 550, 490), (514, 538, 540, 495), (486, 530, 531, 488), (495, 540, 543, 505, 549), (502, 534, 533, 501), (552, 546, 504, 551), (517, 510, 509, 516), (516, 509, 511, 518), (518, 511, 512, 519), (521, 514, 513, 520), (520, 513, 515, 522), (522, 515, 510, 517), (519, 512, 514, 521), (524, 517, 516, 523), (523, 516, 518, 525), (525, 518, 519, 526), (528, 521, 520, 527), (527, 520, 522, 529), (529, 522, 517, 524), (526, 519, 521, 528), (487, 524, 523, 489), (489, 523, 525, 491), (491, 525, 526, 493), (496, 528, 527, 498), (498, 527, 529, 500), (500, 529, 524, 487), (493, 526, 528, 496), (530, 533, 534, 531), (532, 535, 533, 530), (499, 532, 530, 486), (501, 533, 535, 507), (488, 531, 534, 502), (507, 535, 532, 499), (537, 539, 536), (539, 540, 538), (536, 539, 538), (539, 542, 543, 540), (537, 541, 542, 539), (508, 542, 541, 504), (550, 503, 546, 552), (490, 550, 552, 544), (544, 552, 551, 492), (501, 507, 506, 503, 502), (549, 505, 547, 553), (495, 549, 553, 545), (545, 553, 548, 497), (433, 439, 555, 556, 434), (478, 565, 562, 479), (438, 555, 554, 479), (478, 557, 556, 435), (479, 554, 557, 478), (435, 556, 555, 438), (560, 573, 570, 561), (479, 562, 563, 438), (438, 563, 564, 435), (435, 564, 565, 478), (559, 563, 562, 561), (560, 565, 564, 558), (561, 562, 565, 560), (558, 564, 563, 559), (569, 568, 566, 567), (561, 570, 571, 559), (559, 571, 572, 558), (558, 572, 573, 560), (567, 571, 570, 569), (568, 573, 572, 566), (569, 570, 573, 568), (566, 572, 571, 567), (547, 546, 503, 506), (492, 577, 578, 537), (481, 574, 579, 504), (576, 582, 583, 577), (579, 585, 582, 576), (504, 579, 576, 551), (427, 575, 574, 481), (537, 578, 575, 427), (551, 576, 577, 492), (583, 597, 596, 581), (583, 581, 584), (578, 584, 581, 575), (574, 580, 585, 579), (577, 583, 584, 578), (575, 581, 580, 574), (587, 600, 602, 592), (585, 590, 588, 582), (582, 588, 597, 583), (580, 586, 590, 585), (581, 596, 586, 580), (598, 599, 593, 595, 591), (590, 595, 593, 588), (596, 598, 591, 586), (586, 591, 595, 590), (588, 593, 599, 597), (587, 596, 597, 589), (594, 599, 598, 592), (592, 598, 596, 587), (589, 597, 599, 594), (601, 603, 602, 600), (589, 601, 600, 587), (594, 603, 601, 589), (592, 602, 603, 594), (604, 606, 668, 669), (606, 608, 670, 668), (608, 610, 671, 670), (610, 612, 672, 671), (612, 614, 673, 672), (614, 616, 674, 673), (616, 618, 675, 674), (618, 620, 676, 675), (620, 622, 677, 676), (622, 624, 678, 677), (624, 626, 679, 678), (626, 628, 680, 679), (628, 630, 681, 680), (630, 632, 682, 681), (632, 634, 683, 682), (634, 636, 684, 683), (636, 638, 685, 684), (638, 640, 686, 685), (640, 642, 687, 686), (642, 644, 688, 687), (644, 646, 689, 688), (646, 648, 690, 689), (648, 650, 691, 690), (650, 652, 692, 691), (652, 654, 693, 692), (654, 656, 694, 693), (656, 658, 695, 694), (658, 660, 696, 695), (660, 662, 697, 696), (662, 664, 698, 697), (613, 736, 735, 611), (664, 666, 699, 698), (666, 604, 669, 699), (604, 666, 664, 662, 660, 658, 656, 654, 652, 650, 648, 646, 644, 642, 640, 638, 636, 634, 632, 630, 628, 626, 624, 622, 620, 618, 616, 614, 612, 610, 608, 606), (605, 669, 668, 607), (607, 668, 670, 609), (609, 670, 671, 611), (611, 671, 672, 613), (613, 672, 673, 615), (615, 673, 674, 617), (617, 674, 675, 619), (619, 675, 676, 621), (621, 676, 677, 623), (623, 677, 678, 625), (625, 678, 679, 627), (627, 679, 680, 629), (629, 680, 681, 631), (631, 681, 682, 633), (633, 682, 683, 635), (635, 683, 684, 637), (637, 684, 685, 639), (639, 685, 686, 641), (641, 686, 687, 643), (643, 687, 688, 645), (645, 688, 689, 647), (647, 689, 690, 649), (649, 690, 691, 651), (651, 691, 692, 653), (653, 692, 693, 655), (655, 693, 694, 657), (657, 694, 695, 659), (659, 695, 696, 661), (661, 696, 697, 663), (663, 697, 698, 665), (665, 698, 699, 667), (667, 699, 669, 605), (710, 806, 805, 709), (667, 763, 762, 665), (641, 750, 749, 639), (615, 737, 736, 613), (605, 733, 763, 667), (643, 751, 750, 641), (617, 738, 737, 615), (645, 752, 751, 643), (619, 739, 738, 617), (647, 753, 752, 645), (621, 740, 739, 619), (649, 754, 753, 647), (623, 741, 740, 621), (651, 755, 754, 649), (625, 742, 741, 623), (653, 756, 755, 651), (627, 743, 742, 625), (655, 757, 756, 653), (629, 744, 743, 627), (657, 758, 757, 655), (631, 745, 744, 629), (659, 759, 758, 657), (633, 746, 745, 631), (607, 732, 733, 605), (661, 760, 759, 659), (635, 747, 746, 633), (609, 734, 732, 607), (663, 761, 760, 661), (637, 748, 747, 635), (611, 735, 734, 609), (665, 762, 761, 663), (639, 749, 748, 637), (701, 733, 732, 700), (700, 732, 734, 702), (702, 734, 735, 703), (703, 735, 736, 704), (704, 736, 737, 705), (705, 737, 738, 706), (706, 738, 739, 707), (707, 739, 740, 708), (708, 740, 741, 709), (709, 741, 742, 710), (710, 742, 743, 711), (711, 743, 744, 712), (712, 744, 745, 713), (713, 745, 746, 714), (714, 746, 747, 715), (715, 747, 748, 716), (716, 748, 749, 717), (717, 749, 750, 718), (718, 750, 751, 719), (719, 751, 752, 720), (720, 752, 753, 721), (721, 753, 754, 722), (722, 754, 755, 723), (723, 755, 756, 724), (724, 756, 757, 725), (725, 757, 758, 726), (726, 758, 759, 727), (727, 759, 760, 728), (728, 760, 761, 729), (729, 761, 762, 730), (730, 762, 763, 731), (731, 763, 733, 701), (780, 844, 843, 779), (724, 820, 819, 723), (711, 807, 806, 710), (725, 821, 820, 724), (712, 808, 807, 711), (726, 822, 821, 725), (713, 809, 808, 712), (727, 823, 822, 726), (714, 810, 809, 713), (700, 796, 797, 701), (728, 824, 823, 727), (715, 811, 810, 714), (702, 798, 796, 700), (729, 825, 824, 728), (716, 812, 811, 715), (703, 799, 798, 702), (730, 826, 825, 729), (717, 813, 812, 716), (704, 800, 799, 703), (731, 827, 826, 730), (718, 814, 813, 717), (705, 801, 800, 704), (701, 797, 827, 731), (719, 815, 814, 718), (706, 802, 801, 705), (720, 816, 815, 719), (707, 803, 802, 706), (721, 817, 816, 720), (708, 804, 803, 707), (722, 818, 817, 721), (709, 805, 804, 708), (723, 819, 818, 722), (765, 797, 796, 764), (764, 796, 798, 766), (766, 798, 799, 767), (767, 799, 800, 768), (768, 800, 801, 769), (769, 801, 802, 770), (770, 802, 803, 771), (771, 803, 804, 772), (772, 804, 805, 773), (773, 805, 806, 774), (774, 806, 807, 775), (775, 807, 808, 776), (776, 808, 809, 777), (777, 809, 810, 778), (778, 810, 811, 779), (779, 811, 812, 780), (780, 812, 813, 781), (781, 813, 814, 782), (782, 814, 815, 783), (783, 815, 816, 784), (784, 816, 817, 785), (785, 817, 818, 786), (786, 818, 819, 787), (787, 819, 820, 788), (788, 820, 821, 789), (789, 821, 822, 790), (790, 822, 823, 791), (791, 823, 824, 792), (792, 824, 825, 793), (793, 825, 826, 794), (794, 826, 827, 795), (795, 827, 797, 765), (828, 830, 831, 832, 833, 834, 835, 836, 837, 838, 839, 840, 841, 842, 843, 844, 845, 846, 847, 848, 849, 850, 851, 852, 853, 854, 855, 856, 857, 858, 859, 829), (767, 831, 830, 766), (794, 858, 857, 793), (781, 845, 844, 780), (768, 832, 831, 767), (795, 859, 858, 794), (782, 846, 845, 781), (769, 833, 832, 768), (765, 829, 859, 795), (783, 847, 846, 782), (770, 834, 833, 769), (784, 848, 847, 783), (771, 835, 834, 770), (785, 849, 848, 784), (772, 836, 835, 771), (786, 850, 849, 785), (773, 837, 836, 772), (787, 851, 850, 786), (774, 838, 837, 773), (788, 852, 851, 787), (775, 839, 838, 774), (789, 853, 852, 788), (776, 840, 839, 775), (790, 854, 853, 789), (777, 841, 840, 776), (791, 855, 854, 790), (778, 842, 841, 777), (764, 828, 829, 765), (792, 856, 855, 791), (779, 843, 842, 778), (766, 830, 828, 764), (793, 857, 856, 792)])
me_cone.use_remesh_preserve_volume = False
me_cone.use_remesh_preserve_attributes = False
me_cone.use_mirror_vertex_groups = False
me_cone.update()

# ---- objects
ob_cone = bpy.data.objects.new('Cone', me_cone)
ob_lamp = bpy.data.objects.new('Lamp', light_lamp)
ob_camera = bpy.data.objects.new('Camera', cam_camera)

# ---- transforms, parenting, visibility, modifiers, constraints
ob_cone.location = (0.0, 0.0, 0.0)
ob_cone.rotation_euler = (1.571, 0.0, 0.0)
ob_cone.lineart.crease_threshold = 0.0
ob_lamp.location = (4.076, 1.005, 5.904)
ob_lamp.rotation_euler = (0.6503, 0.05522, 1.866)
ob_lamp.lock_rotations_4d = False
ob_lamp.empty_display_type = 'ARROWS'
ob_lamp.color = (0.0, 0.0, 0.0, 0.0)
ob_lamp.lineart.crease_threshold = 0.0
ob_camera.location = (7.481, -6.508, 5.344)
ob_camera.rotation_euler = (1.109, 0.0, 0.8149)
ob_camera.lock_rotations_4d = False
ob_camera.empty_display_type = 'ARROWS'
ob_camera.color = (0.0, 0.0, 0.0, 0.0)
ob_camera.display_type = 'WIRE'
ob_camera.lineart.crease_threshold = 0.0

# ---- collection membership
col_collection_1.objects.link(ob_cone)
col_collection_1.objects.link(ob_lamp)
col_collection_1.objects.link(ob_camera)

# ---- scene / render settings (as saved in the file)
scene.camera = ob_camera
scene.frame_start = 1; scene.frame_end = 250; scene.frame_set(0)
scene.render.engine = 'BLENDER_EEVEE_NEXT'
scene.render.resolution_percentage = 50
scene.render.dither_intensity = 0.0
scene.cycles.use_denoising = False
scene.cycles.samples = 128
scene.cycles.sampling_pattern = 'TABULATED_SOBOL'
scene.cycles.use_adaptive_sampling = False
scene.cycles.use_light_tree = False
scene.cycles.blur_glossy = 0.0
scene.cycles.sample_clamp_indirect = 0.0
scene.view_settings.view_transform = 'Standard'
bpy.context.view_layer.update()
